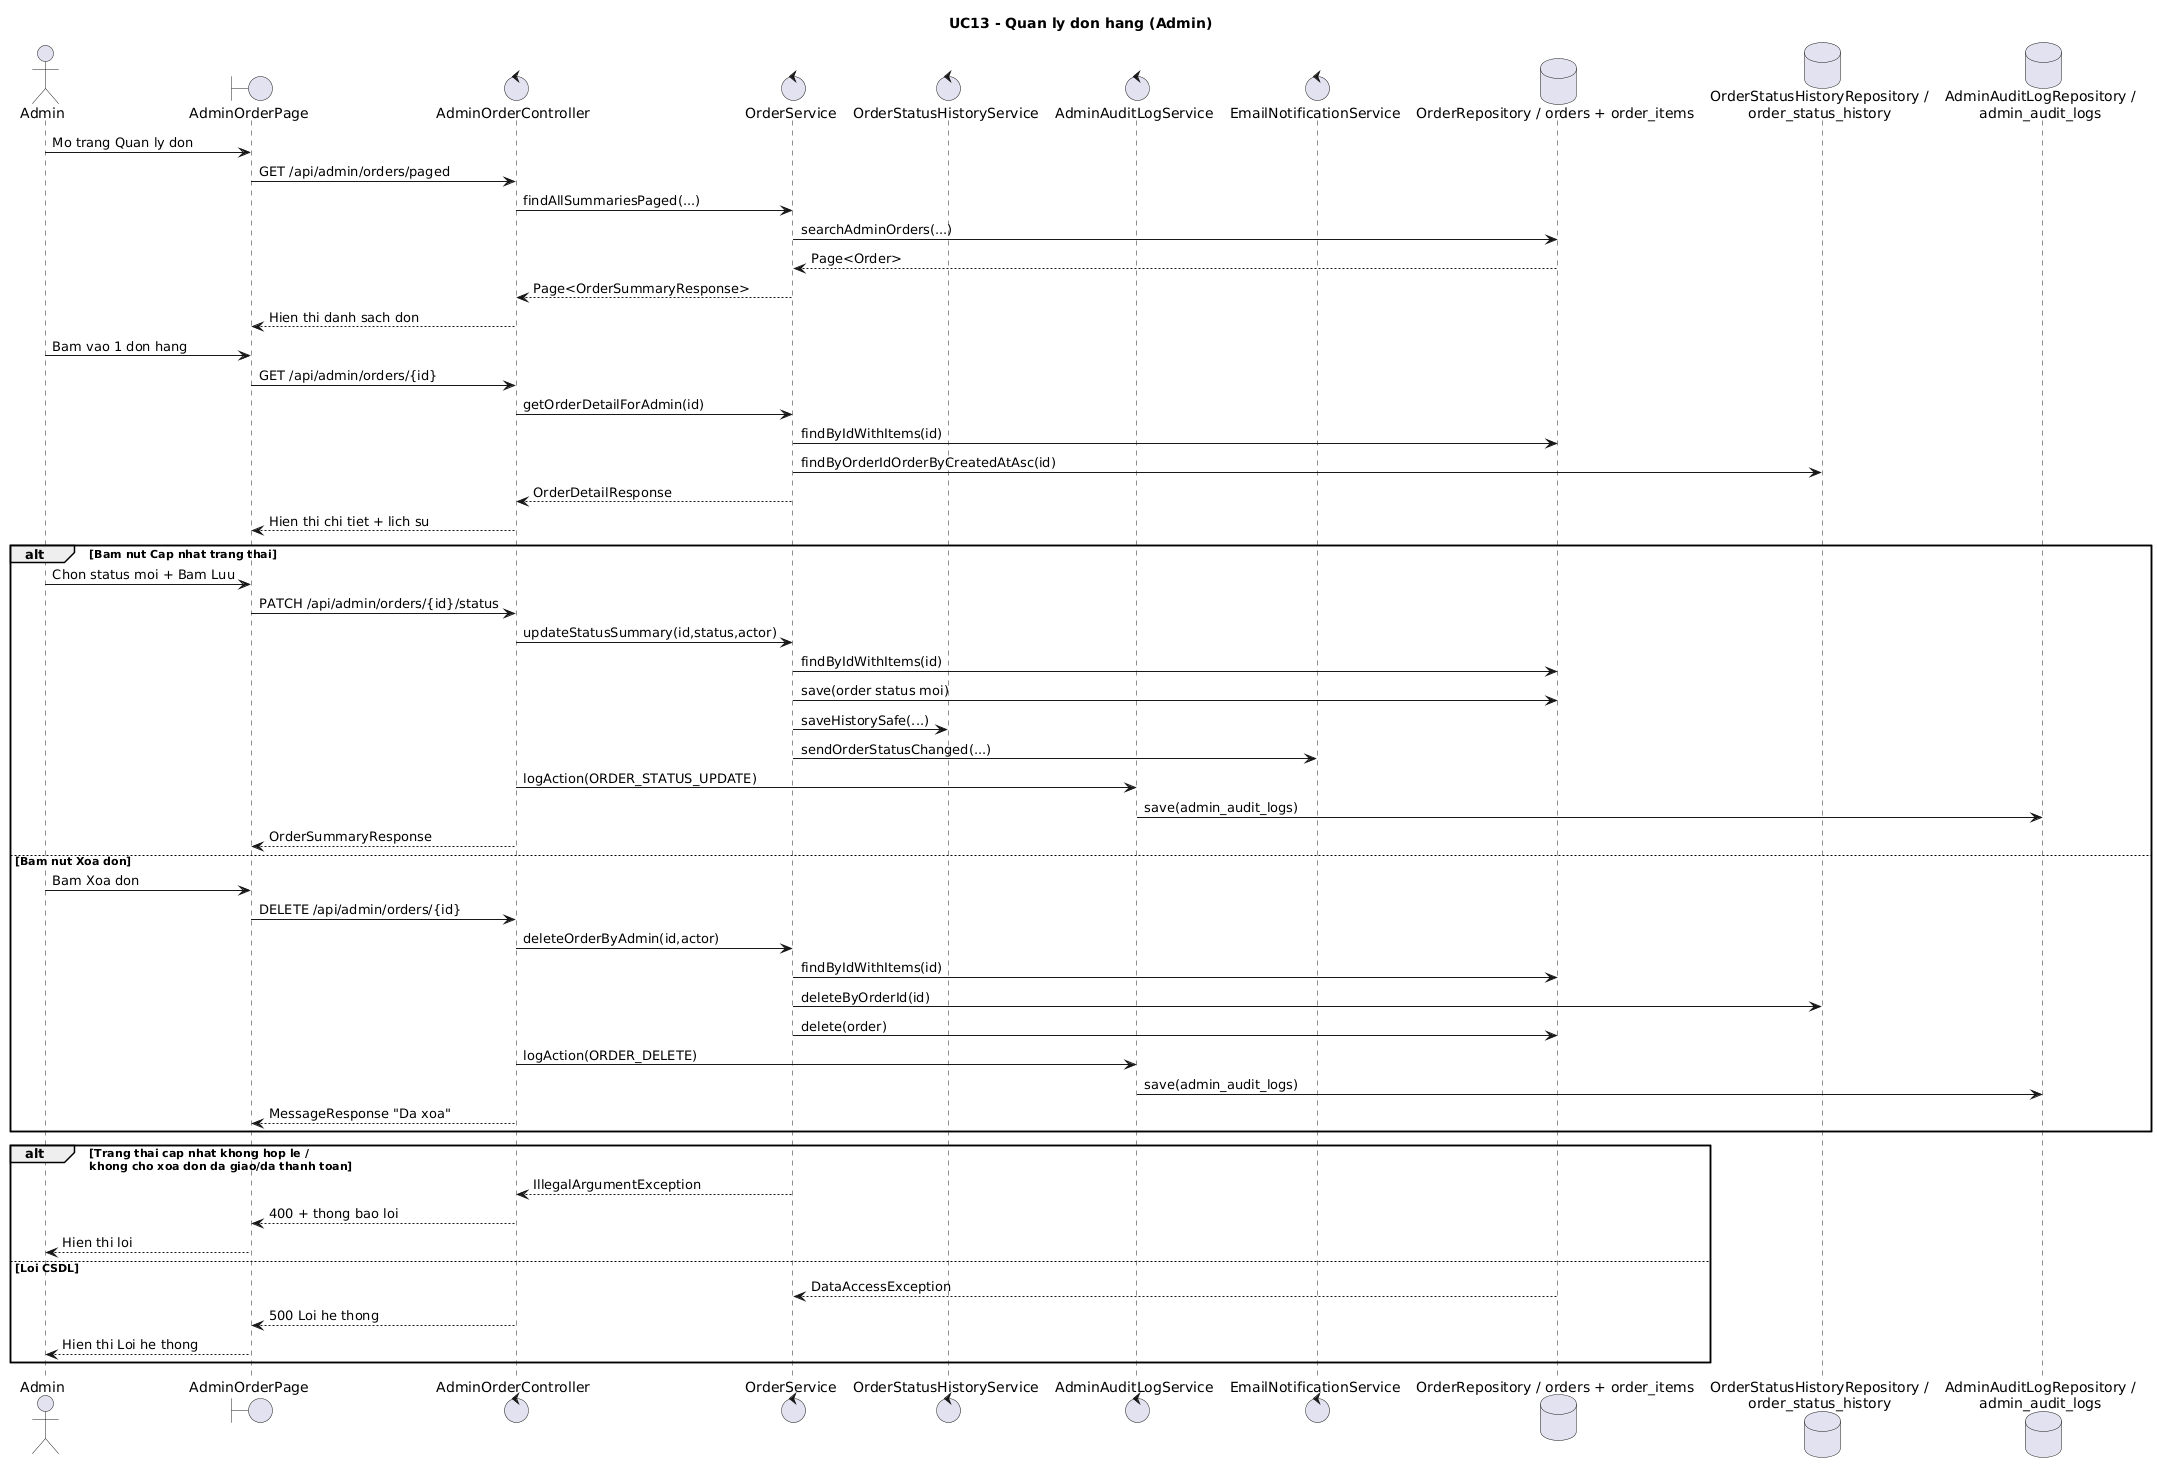

The diagram above was rendered by PlantUML. Its source (embedded in the PNG):
@startuml UC13_sequence
title UC13 - Quan ly don hang (Admin)
actor "Admin" as Admin
boundary "AdminOrderPage" as AdminOrderPage
control "AdminOrderController" as AdminOrderController
control "OrderService" as OrderService
control "OrderStatusHistoryService" as OrderStatusHistoryService
control "AdminAuditLogService" as AuditService
control "EmailNotificationService" as EmailNotificationService
database "OrderRepository / orders + order_items" as OrderRepo
database "OrderStatusHistoryRepository /\norder_status_history" as HistoryRepo
database "AdminAuditLogRepository /\nadmin_audit_logs" as AuditRepo

Admin -> AdminOrderPage : Mo trang Quan ly don
AdminOrderPage -> AdminOrderController : GET /api/admin/orders/paged
AdminOrderController -> OrderService : findAllSummariesPaged(...)
OrderService -> OrderRepo : searchAdminOrders(...)
OrderRepo --> OrderService : Page<Order>
OrderService --> AdminOrderController : Page<OrderSummaryResponse>
AdminOrderController --> AdminOrderPage : Hien thi danh sach don

Admin -> AdminOrderPage : Bam vao 1 don hang
AdminOrderPage -> AdminOrderController : GET /api/admin/orders/{id}
AdminOrderController -> OrderService : getOrderDetailForAdmin(id)
OrderService -> OrderRepo : findByIdWithItems(id)
OrderService -> HistoryRepo : findByOrderIdOrderByCreatedAtAsc(id)
OrderService --> AdminOrderController : OrderDetailResponse
AdminOrderController --> AdminOrderPage : Hien thi chi tiet + lich su

alt Bam nut Cap nhat trang thai
  Admin -> AdminOrderPage : Chon status moi + Bam Luu
  AdminOrderPage -> AdminOrderController : PATCH /api/admin/orders/{id}/status
  AdminOrderController -> OrderService : updateStatusSummary(id,status,actor)
  OrderService -> OrderRepo : findByIdWithItems(id)
  OrderService -> OrderRepo : save(order status moi)
  OrderService -> OrderStatusHistoryService : saveHistorySafe(...)
  OrderService -> EmailNotificationService : sendOrderStatusChanged(...)
  AdminOrderController -> AuditService : logAction(ORDER_STATUS_UPDATE)
  AuditService -> AuditRepo : save(admin_audit_logs)
  AdminOrderController --> AdminOrderPage : OrderSummaryResponse
else Bam nut Xoa don
  Admin -> AdminOrderPage : Bam Xoa don
  AdminOrderPage -> AdminOrderController : DELETE /api/admin/orders/{id}
  AdminOrderController -> OrderService : deleteOrderByAdmin(id,actor)
  OrderService -> OrderRepo : findByIdWithItems(id)
  OrderService -> HistoryRepo : deleteByOrderId(id)
  OrderService -> OrderRepo : delete(order)
  AdminOrderController -> AuditService : logAction(ORDER_DELETE)
  AuditService -> AuditRepo : save(admin_audit_logs)
  AdminOrderController --> AdminOrderPage : MessageResponse "Da xoa"
end

alt Trang thai cap nhat khong hop le /\nkhong cho xoa don da giao/da thanh toan
  OrderService --> AdminOrderController : IllegalArgumentException
  AdminOrderController --> AdminOrderPage : 400 + thong bao loi
  AdminOrderPage --> Admin : Hien thi loi
else Loi CSDL
  OrderRepo --> OrderService : DataAccessException
  AdminOrderController --> AdminOrderPage : 500 Loi he thong
  AdminOrderPage --> Admin : Hien thi Loi he thong
end
@enduml